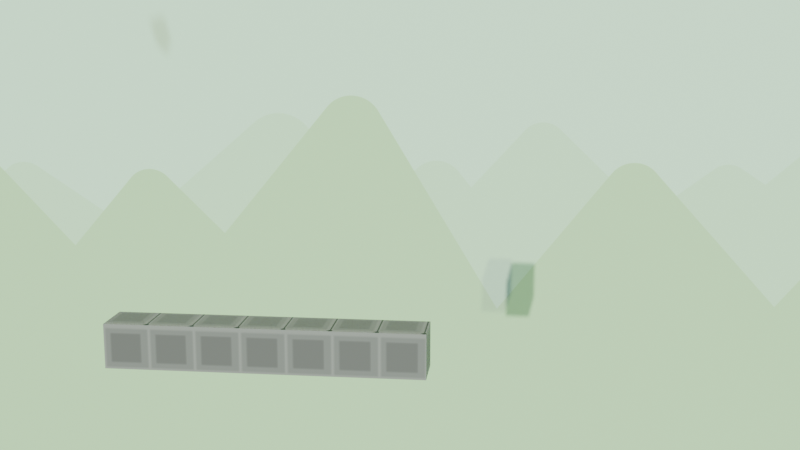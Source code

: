 # Source: OrangeCubePlayer5.blend  (saved by Blender 5.0.118; exported with 4.5.12 LTS)
import bpy
from mathutils import Matrix  # noqa: F401  (used for matrix-valued properties, if any)

bpy.ops.wm.read_factory_settings(use_empty=True)
scene = bpy.context.scene
scene.name = 'Scene'

# ---- collections
col_collection = bpy.data.collections.new('Collection'); scene.collection.children.link(col_collection)
col_collection_2 = bpy.data.collections.new('Collection 2'); scene.collection.children.link(col_collection_2)

# ---- images (referenced by path relative to the original .blend; pixels are not part of the script)
import os
ASSET_DIR = os.environ.get("B2B_ASSET_DIR", "")  # directory of the original .blend (textures are referenced by path, not embedded)
HERE = os.path.dirname(os.path.abspath(__file__))  # packed textures are extracted next to this script under _unpacked/

def load_image(name, relpath, width, height, colorspace="sRGB"):
    """Load a texture the original file referenced (path relative to the .blend, or extracted next to this script)."""
    p = next((c for c in (os.path.join(HERE, relpath), os.path.join(ASSET_DIR, relpath)) if relpath and os.path.exists(c)), "")
    if p:
        img = bpy.data.images.load(p, check_existing=True)
        img.name = name
    else:  # same state as the original file: an image datablock whose file is absent (Cycles renders it pink)
        img = bpy.data.images.new(name, width, height)
        img.source = "FILE"
        img.filepath = "//" + (relpath or name)
    img.colorspace_settings.name = colorspace
    return img
img_player_png_001 = load_image('player.png.001', '_unpacked/player.4d6b9b71.png', 96, 96, 'sRGB')
img_stonetile_png = load_image('stonetile.png', '_unpacked/stonetile.fe9421c3.png', 48, 48, 'sRGB')
img_stonetile_png_001 = load_image('stonetile.png.001', '_unpacked/stonetile.fe9421c3.png', 48, 48, 'sRGB')
img_stonetile_png_002 = load_image('stonetile.png.002', '_unpacked/stonetile.fe9421c3.png', 48, 48, 'sRGB')
img_stonetile_png_003 = load_image('stonetile.png.003', '_unpacked/stonetile.fe9421c3.png', 48, 48, 'sRGB')
img_stonetile_png_004 = load_image('stonetile.png.004', '_unpacked/stonetile.fe9421c3.png', 48, 48, 'sRGB')
img_stonetile_png_005 = load_image('stonetile.png.005', '_unpacked/stonetile.fe9421c3.png', 48, 48, 'sRGB')
img_bullet_png = load_image('bullet.png', '_unpacked/bullet.2eec2331.png', 30, 35, 'sRGB')
img_stonetile_png_006 = load_image('stonetile.png.006', '_unpacked/stonetile.fe9421c3.png', 48, 48, 'sRGB')
img_bullet_png_001 = load_image('bullet.png.001', '_unpacked/bullet.2eec2331.png', 30, 35, 'sRGB')
img_bullet_png_002 = load_image('bullet.png.002', '_unpacked/bullet.2eec2331.png', 30, 35, 'sRGB')
img_background2_png = load_image('background2.png', '_unpacked/background2.b289ce90.png', 1920, 1080, 'sRGB')

# ---- materials (node trees are filled in below, after node groups)
mat_material = bpy.data.materials.new('Material')
mat_material.alpha_threshold = 0.0
mat_material.use_backface_culling_lightprobe_volume = False
mat_material.roughness = 0.5
mat_material.line_color = (0.0, 0.0, 0.0, 1.0)
mat_material_001 = bpy.data.materials.new('Material.001')
mat_material_002 = bpy.data.materials.new('Material.002')
mat_material_003 = bpy.data.materials.new('Material.003')
mat_material_004 = bpy.data.materials.new('Material.004')
mat_material_005 = bpy.data.materials.new('Material.005')
mat_material_006 = bpy.data.materials.new('Material.006')
mat_material_007 = bpy.data.materials.new('Material.007')
mat_material_008 = bpy.data.materials.new('Material.008')
mat_material_009 = bpy.data.materials.new('Material.009')
mat_material_010 = bpy.data.materials.new('Material.010')
mat_background2 = bpy.data.materials.new('background2')

# ---- material node trees
mat_material.use_nodes = True; mat_material.node_tree.nodes.clear()
_N = mat_material.node_tree.nodes; _L = mat_material.node_tree.links
n0 = _N.new('ShaderNodeOutputMaterial'); n0.name = 'Material Output'; n0.location = (200, 100)
n1 = _N.new('ShaderNodeBsdfPrincipled'); n1.name = 'Principled BSDF'; n1.location = (-200, 100)
n2 = _N.new('ShaderNodeTexImage'); n2.name = 'Image Texture'; n2.location = (-590, 127)
n2.image = img_player_png_001
_L.new(n1.outputs[0], n0.inputs[0])
_L.new(n2.outputs[0], n1.inputs[0])
n0.is_active_output = True
mat_material_001.use_nodes = True; mat_material_001.node_tree.nodes.clear()
_N = mat_material_001.node_tree.nodes; _L = mat_material_001.node_tree.links
n0 = _N.new('ShaderNodeBsdfPrincipled'); n0.name = 'Principled BSDF'; n0.location = (-200, 100)
n1 = _N.new('ShaderNodeOutputMaterial'); n1.name = 'Material Output'; n1.location = (200, 100)
n2 = _N.new('ShaderNodeTexImage'); n2.name = 'Image Texture'; n2.location = (-524, 123)
n2.image = img_stonetile_png
_L.new(n0.outputs[0], n1.inputs[0])
_L.new(n2.outputs[0], n0.inputs[0])
n1.is_active_output = True
mat_material_002.use_nodes = True; mat_material_002.node_tree.nodes.clear()
_N = mat_material_002.node_tree.nodes; _L = mat_material_002.node_tree.links
n0 = _N.new('ShaderNodeBsdfPrincipled'); n0.name = 'Principled BSDF'; n0.location = (-200, 100)
n1 = _N.new('ShaderNodeOutputMaterial'); n1.name = 'Material Output'; n1.location = (200, 100)
n2 = _N.new('ShaderNodeTexImage'); n2.name = 'Image Texture'; n2.location = (-524, 123)
n2.image = img_stonetile_png_001
_L.new(n0.outputs[0], n1.inputs[0])
_L.new(n2.outputs[0], n0.inputs[0])
n1.is_active_output = True
mat_material_003.use_nodes = True; mat_material_003.node_tree.nodes.clear()
_N = mat_material_003.node_tree.nodes; _L = mat_material_003.node_tree.links
n0 = _N.new('ShaderNodeBsdfPrincipled'); n0.name = 'Principled BSDF'; n0.location = (-200, 100)
n1 = _N.new('ShaderNodeOutputMaterial'); n1.name = 'Material Output'; n1.location = (200, 100)
n2 = _N.new('ShaderNodeTexImage'); n2.name = 'Image Texture'; n2.location = (-524, 123)
n2.image = img_stonetile_png_002
_L.new(n0.outputs[0], n1.inputs[0])
_L.new(n2.outputs[0], n0.inputs[0])
n1.is_active_output = True
mat_material_004.use_nodes = True; mat_material_004.node_tree.nodes.clear()
_N = mat_material_004.node_tree.nodes; _L = mat_material_004.node_tree.links
n0 = _N.new('ShaderNodeBsdfPrincipled'); n0.name = 'Principled BSDF'; n0.location = (-200, 100)
n1 = _N.new('ShaderNodeOutputMaterial'); n1.name = 'Material Output'; n1.location = (200, 100)
n2 = _N.new('ShaderNodeTexImage'); n2.name = 'Image Texture'; n2.location = (-524, 123)
n2.image = img_stonetile_png_003
_L.new(n0.outputs[0], n1.inputs[0])
_L.new(n2.outputs[0], n0.inputs[0])
n1.is_active_output = True
mat_material_005.use_nodes = True; mat_material_005.node_tree.nodes.clear()
_N = mat_material_005.node_tree.nodes; _L = mat_material_005.node_tree.links
n0 = _N.new('ShaderNodeBsdfPrincipled'); n0.name = 'Principled BSDF'; n0.location = (-200, 100)
n1 = _N.new('ShaderNodeOutputMaterial'); n1.name = 'Material Output'; n1.location = (200, 100)
n2 = _N.new('ShaderNodeTexImage'); n2.name = 'Image Texture'; n2.location = (-524, 123)
n2.image = img_stonetile_png_004
_L.new(n0.outputs[0], n1.inputs[0])
_L.new(n2.outputs[0], n0.inputs[0])
n1.is_active_output = True
mat_material_006.use_nodes = True; mat_material_006.node_tree.nodes.clear()
_N = mat_material_006.node_tree.nodes; _L = mat_material_006.node_tree.links
n0 = _N.new('ShaderNodeBsdfPrincipled'); n0.name = 'Principled BSDF'; n0.location = (-200, 100)
n1 = _N.new('ShaderNodeOutputMaterial'); n1.name = 'Material Output'; n1.location = (200, 100)
n2 = _N.new('ShaderNodeTexImage'); n2.name = 'Image Texture'; n2.location = (-524, 123)
n2.image = img_stonetile_png_005
_L.new(n0.outputs[0], n1.inputs[0])
_L.new(n2.outputs[0], n0.inputs[0])
n1.is_active_output = True
mat_material_007.use_nodes = True; mat_material_007.node_tree.nodes.clear()
_N = mat_material_007.node_tree.nodes; _L = mat_material_007.node_tree.links
n0 = _N.new('ShaderNodeBsdfPrincipled'); n0.name = 'Principled BSDF'; n0.location = (-200, 100)
n1 = _N.new('ShaderNodeOutputMaterial'); n1.name = 'Material Output'; n1.location = (200, 100)
n2 = _N.new('ShaderNodeTexImage'); n2.name = 'Image Texture'; n2.location = (-614, 127)
n2.image = img_bullet_png
_L.new(n0.outputs[0], n1.inputs[0])
_L.new(n2.outputs[0], n0.inputs[0])
n1.is_active_output = True
mat_material_008.use_nodes = True; mat_material_008.node_tree.nodes.clear()
_N = mat_material_008.node_tree.nodes; _L = mat_material_008.node_tree.links
n0 = _N.new('ShaderNodeBsdfPrincipled'); n0.name = 'Principled BSDF'; n0.location = (-200, 100)
n1 = _N.new('ShaderNodeOutputMaterial'); n1.name = 'Material Output'; n1.location = (200, 100)
n2 = _N.new('ShaderNodeTexImage'); n2.name = 'Image Texture'; n2.location = (-524, 123)
n2.image = img_stonetile_png_006
_L.new(n0.outputs[0], n1.inputs[0])
_L.new(n2.outputs[0], n0.inputs[0])
n1.is_active_output = True
mat_material_009.use_nodes = True; mat_material_009.node_tree.nodes.clear()
_N = mat_material_009.node_tree.nodes; _L = mat_material_009.node_tree.links
n0 = _N.new('ShaderNodeBsdfPrincipled'); n0.name = 'Principled BSDF'; n0.location = (-200, 100)
n1 = _N.new('ShaderNodeOutputMaterial'); n1.name = 'Material Output'; n1.location = (200, 100)
n2 = _N.new('ShaderNodeTexImage'); n2.name = 'Image Texture'; n2.location = (-614, 127)
n2.image = img_bullet_png_001
_L.new(n0.outputs[0], n1.inputs[0])
_L.new(n2.outputs[0], n0.inputs[0])
n1.is_active_output = True
mat_material_010.use_nodes = True; mat_material_010.node_tree.nodes.clear()
_N = mat_material_010.node_tree.nodes; _L = mat_material_010.node_tree.links
n0 = _N.new('ShaderNodeBsdfPrincipled'); n0.name = 'Principled BSDF'; n0.location = (-200, 100)
n1 = _N.new('ShaderNodeOutputMaterial'); n1.name = 'Material Output'; n1.location = (200, 100)
n2 = _N.new('ShaderNodeTexImage'); n2.name = 'Image Texture'; n2.location = (-614, 127)
n2.image = img_bullet_png_002
_L.new(n0.outputs[0], n1.inputs[0])
_L.new(n2.outputs[0], n0.inputs[0])
n1.is_active_output = True
mat_background2.use_nodes = True; mat_background2.node_tree.nodes.clear()
_N = mat_background2.node_tree.nodes; _L = mat_background2.node_tree.links
n0 = _N.new('ShaderNodeOutputMaterial'); n0.name = 'Material Output'; n0.location = (0, 0)
n1 = _N.new('ShaderNodeTexImage'); n1.name = 'Image Texture'; n1.location = (-400, 0)
n1.image = img_background2_png
n1.extension = 'CLIP'
n2 = _N.new('ShaderNodeBsdfPrincipled'); n2.name = 'Principled BSDF'; n2.location = (-200, 0)
_L.new(n1.outputs[0], n2.inputs[0])
_L.new(n1.outputs[1], n2.inputs[4])
_L.new(n2.outputs[0], n0.inputs[0])
n0.is_active_output = True

# ---- world
world_world = bpy.data.worlds.new('World'); scene.world = world_world
world_world.use_nodes = True; world_world.node_tree.nodes.clear()
_N = world_world.node_tree.nodes; _L = world_world.node_tree.links
n0 = _N.new('ShaderNodeOutputWorld'); n0.name = 'World Output'; n0.location = (200, 100)
n1 = _N.new('ShaderNodeBackground'); n1.name = 'Background'; n1.location = (-200, 100)
n1.inputs[0].default_value = (0.05088, 0.05088, 0.05088, 1.0)
_L.new(n1.outputs[0], n0.inputs[0])
n0.is_active_output = True
world_world.color = (0.05088, 0.05088, 0.05088)
world_world.sun_shadow_jitter_overblur = 0.0

# ---- cameras
cam_camera = bpy.data.cameras.new('Camera')
cam_camera.clip_end = 100.0
cam_camera.ortho_scale = 7.314

# ---- lights
light_sun = bpy.data.lights.new('Sun', 'SUN')
light_sun.color = (1.0, 0.9831, 0.8577)
light_sun.energy = 3.5
light_sun_001 = bpy.data.lights.new('Sun.001', 'SUN')
light_sun_001.color = (0.7587, 1.0, 0.4241)
light_sun_001.energy = 1.3
light_sun_002 = bpy.data.lights.new('Sun.002', 'SUN')
light_sun_002.color = (0.7401, 0.9859, 1.0)
light_sun_002.energy = 2.5

# ---- meshes
me_cube = bpy.data.meshes.new('Cube')
me_cube.from_pydata([(1.0, 1.0, 1.0), (1.0, 1.0, -1.0), (1.0, -1.0, 1.0), (1.0, -1.0, -1.0), (-1.0, 1.0, 1.0), (-1.0, 1.0, -1.0), (-1.0, -1.0, 1.0), (-1.0, -1.0, -1.0)], [], [(0, 4, 6, 2), (3, 2, 6, 7), (7, 6, 4, 5), (5, 1, 3, 7), (1, 0, 2, 3), (5, 4, 0, 1)])
_uv = me_cube.uv_layers.new(name='UVMap')
_uv.uv.foreach_set('vector', [0.8575, 0.5141, 0.8575, 0.5544, 0.8172, 0.5544, 0.9462, 0.9459, 0.9462, 0.054, 0.9462, 0.9459, 0.05237, 0.9468, 0.05237, 0.05756, 0.9381, 0.4738, 0.9381, 0.5141, 0.8978, 0.5141, 0.8978, 0.4738, 0.8575, 0.4335, 0.8575, 0.4738, 0.9462, 0.054, 0.8172, 0.4335, 0.8575, 0.4738, 0.8575, 0.5141, 0.9462, 0.9459, 0.9462, 0.054, 0.8978, 0.4738, 0.8978, 0.5141, 0.8575, 0.5141, 0.8575, 0.4738])
me_cube.materials.append(mat_material)
me_cube.use_mirror_vertex_groups = False
me_cube.update()
me_cube_001 = bpy.data.meshes.new('Cube.001')
me_cube_001.from_pydata([(-1.0, -1.0, -1.0), (-1.0, -1.0, 1.0), (-1.0, 1.0, -1.0), (-1.0, 1.0, 1.0), (1.0, -1.0, -1.0), (1.0, -1.0, 1.0), (1.0, 1.0, -1.0), (1.0, 1.0, 1.0)], [], [(0, 1, 3, 2), (2, 3, 7, 6), (6, 7, 5, 4), (4, 5, 1, 0), (2, 6, 4, 0), (7, 3, 1, 5)])
_uv = me_cube_001.uv_layers.new(name='UVMap')
_uv.uv.foreach_set('vector', [0.05471, -2.695, 0.9697, -2.695, 0.9697, -1.78, 0.05471, -1.78, 0.05471, -1.78, 0.9697, -1.78, 0.9697, -0.8646, 0.05471, -0.8646, 0.05471, -0.8646, 0.9697, -0.8646, 0.9697, 0.05041, 0.05471, 0.05041, 0.05471, 0.05041, 0.9697, 0.05041, 0.9697, 0.9654, 0.05471, 0.9654, -0.8603, -0.8646, 0.05471, -0.8646, 0.05471, 0.05041, -0.8603, 0.05041, 0.9697, -0.8646, 1.885, -0.8646, 1.885, 0.05041, 0.9697, 0.05041])
me_cube_001.materials.append(mat_material_001)
me_cube_001.update()
me_cube_002 = bpy.data.meshes.new('Cube.002')
me_cube_002.from_pydata([(-1.0, -1.0, -1.0), (-1.0, -1.0, 1.0), (-1.0, 1.0, -1.0), (-1.0, 1.0, 1.0), (1.0, -1.0, -1.0), (1.0, -1.0, 1.0), (1.0, 1.0, -1.0), (1.0, 1.0, 1.0)], [], [(0, 1, 3, 2), (2, 3, 7, 6), (6, 7, 5, 4), (4, 5, 1, 0), (2, 6, 4, 0), (7, 3, 1, 5)])
_uv = me_cube_002.uv_layers.new(name='UVMap')
_uv.uv.foreach_set('vector', [0.05471, -2.695, 0.9697, -2.695, 0.9697, -1.78, 0.05471, -1.78, 0.05471, -1.78, 0.9697, -1.78, 0.9697, -0.8646, 0.05471, -0.8646, 0.05471, -0.8646, 0.9697, -0.8646, 0.9697, 0.05041, 0.05471, 0.05041, 0.05471, 0.05041, 0.9697, 0.05041, 0.9697, 0.9654, 0.05471, 0.9654, -0.8603, -0.8646, 0.05471, -0.8646, 0.05471, 0.05041, -0.8603, 0.05041, 0.9697, -0.8646, 1.885, -0.8646, 1.885, 0.05041, 0.9697, 0.05041])
me_cube_002.materials.append(mat_material_002)
me_cube_002.update()
me_cube_003 = bpy.data.meshes.new('Cube.003')
me_cube_003.from_pydata([(-1.0, -1.0, -1.0), (-1.0, -1.0, 1.0), (-1.0, 1.0, -1.0), (-1.0, 1.0, 1.0), (1.0, -1.0, -1.0), (1.0, -1.0, 1.0), (1.0, 1.0, -1.0), (1.0, 1.0, 1.0)], [], [(0, 1, 3, 2), (2, 3, 7, 6), (6, 7, 5, 4), (4, 5, 1, 0), (2, 6, 4, 0), (7, 3, 1, 5)])
_uv = me_cube_003.uv_layers.new(name='UVMap')
_uv.uv.foreach_set('vector', [0.05471, -2.695, 0.9697, -2.695, 0.9697, -1.78, 0.05471, -1.78, 0.05471, -1.78, 0.9697, -1.78, 0.9697, -0.8646, 0.05471, -0.8646, 0.05471, -0.8646, 0.9697, -0.8646, 0.9697, 0.05041, 0.05471, 0.05041, 0.05471, 0.05041, 0.9697, 0.05041, 0.9697, 0.9654, 0.05471, 0.9654, -0.8603, -0.8646, 0.05471, -0.8646, 0.05471, 0.05041, -0.8603, 0.05041, 0.9697, -0.8646, 1.885, -0.8646, 1.885, 0.05041, 0.9697, 0.05041])
me_cube_003.materials.append(mat_material_003)
me_cube_003.update()
me_cube_004 = bpy.data.meshes.new('Cube.004')
me_cube_004.from_pydata([(-1.0, -1.0, -1.0), (-1.0, -1.0, 1.0), (-1.0, 1.0, -1.0), (-1.0, 1.0, 1.0), (1.0, -1.0, -1.0), (1.0, -1.0, 1.0), (1.0, 1.0, -1.0), (1.0, 1.0, 1.0)], [], [(0, 1, 3, 2), (2, 3, 7, 6), (6, 7, 5, 4), (4, 5, 1, 0), (2, 6, 4, 0), (7, 3, 1, 5)])
_uv = me_cube_004.uv_layers.new(name='UVMap')
_uv.uv.foreach_set('vector', [0.05471, -2.695, 0.9697, -2.695, 0.9697, -1.78, 0.05471, -1.78, 0.05471, -1.78, 0.9697, -1.78, 0.9697, -0.8646, 0.05471, -0.8646, 0.05471, -0.8646, 0.9697, -0.8646, 0.9697, 0.05041, 0.05471, 0.05041, 0.05471, 0.05041, 0.9697, 0.05041, 0.9697, 0.9654, 0.05471, 0.9654, -0.8603, -0.8646, 0.05471, -0.8646, 0.05471, 0.05041, -0.8603, 0.05041, 0.9697, -0.8646, 1.885, -0.8646, 1.885, 0.05041, 0.9697, 0.05041])
me_cube_004.materials.append(mat_material_004)
me_cube_004.update()
me_cube_005 = bpy.data.meshes.new('Cube.005')
me_cube_005.from_pydata([(-1.0, -1.0, -1.0), (-1.0, -1.0, 1.0), (-1.0, 1.0, -1.0), (-1.0, 1.0, 1.0), (1.0, -1.0, -1.0), (1.0, -1.0, 1.0), (1.0, 1.0, -1.0), (1.0, 1.0, 1.0)], [], [(0, 1, 3, 2), (2, 3, 7, 6), (6, 7, 5, 4), (4, 5, 1, 0), (2, 6, 4, 0), (7, 3, 1, 5)])
_uv = me_cube_005.uv_layers.new(name='UVMap')
_uv.uv.foreach_set('vector', [0.05471, -2.695, 0.9697, -2.695, 0.9697, -1.78, 0.05471, -1.78, 0.05471, -1.78, 0.9697, -1.78, 0.9697, -0.8646, 0.05471, -0.8646, 0.05471, -0.8646, 0.9697, -0.8646, 0.9697, 0.05041, 0.05471, 0.05041, 0.05471, 0.05041, 0.9697, 0.05041, 0.9697, 0.9654, 0.05471, 0.9654, -0.8603, -0.8646, 0.05471, -0.8646, 0.05471, 0.05041, -0.8603, 0.05041, 0.9697, -0.8646, 1.885, -0.8646, 1.885, 0.05041, 0.9697, 0.05041])
me_cube_005.materials.append(mat_material_005)
me_cube_005.update()
me_cube_006 = bpy.data.meshes.new('Cube.006')
me_cube_006.from_pydata([(-1.0, -1.0, -1.0), (-1.0, -1.0, 1.0), (-1.0, 1.0, -1.0), (-1.0, 1.0, 1.0), (1.0, -1.0, -1.0), (1.0, -1.0, 1.0), (1.0, 1.0, -1.0), (1.0, 1.0, 1.0)], [], [(0, 1, 3, 2), (2, 3, 7, 6), (6, 7, 5, 4), (4, 5, 1, 0), (2, 6, 4, 0), (7, 3, 1, 5)])
_uv = me_cube_006.uv_layers.new(name='UVMap')
_uv.uv.foreach_set('vector', [0.05471, -2.695, 0.9697, -2.695, 0.9697, -1.78, 0.05471, -1.78, 0.05471, -1.78, 0.9697, -1.78, 0.9697, -0.8646, 0.05471, -0.8646, 0.05471, -0.8646, 0.9697, -0.8646, 0.9697, 0.05041, 0.05471, 0.05041, 0.05471, 0.05041, 0.9697, 0.05041, 0.9697, 0.9654, 0.05471, 0.9654, -0.8603, -0.8646, 0.05471, -0.8646, 0.05471, 0.05041, -0.8603, 0.05041, 0.9697, -0.8646, 1.885, -0.8646, 1.885, 0.05041, 0.9697, 0.05041])
me_cube_006.materials.append(mat_material_006)
me_cube_006.update()
me_cube_007 = bpy.data.meshes.new('Cube.007')
me_cube_007.from_pydata([(-1.0, -1.0, -1.0), (-1.0, -1.0, 1.0), (-1.0, 1.0, -1.0), (-1.0, 1.0, 1.0), (1.0, -1.0, -0.002705), (1.0, -1.0, 0.002705), (1.0, 1.0, -0.002705), (1.0, 1.0, 0.002705)], [], [(0, 1, 3, 2), (2, 3, 7, 6), (6, 7, 5, 4), (4, 5, 1, 0), (2, 6, 4, 0), (7, 3, 1, 5)])
_uv = me_cube_007.uv_layers.new(name='UVMap')
_uv.uv.foreach_set('vector', [0.3053, 0.3771, 0.3614, 0.3771, 0.3614, 0.4332, 0.3053, 0.4332, 0.3053, 0.4332, 0.3614, 0.4332, 0.3614, 0.4893, 0.3053, 0.4893, 0.3053, 0.4893, 0.3614, 0.4893, 0.3614, 0.5454, 0.3053, 0.5454, 0.3053, 0.5454, 0.3614, 0.5454, 0.3614, 0.6014, 0.3053, 0.6014, 0.2492, 0.4893, 0.3053, 0.4893, 0.3053, 0.5454, 0.2492, 0.5454, 0.3614, 0.4893, 0.4175, 0.4893, 0.4175, 0.5454, 0.3614, 0.5454])
me_cube_007.materials.append(mat_material_007)
me_cube_007.update()
me_cube_008 = bpy.data.meshes.new('Cube.008')
me_cube_008.from_pydata([(-1.0, -1.0, -1.0), (-1.0, -1.0, 1.0), (-1.0, 1.0, -1.0), (-1.0, 1.0, 1.0), (1.0, -1.0, -1.0), (1.0, -1.0, 1.0), (1.0, 1.0, -1.0), (1.0, 1.0, 1.0)], [], [(0, 1, 3, 2), (2, 3, 7, 6), (6, 7, 5, 4), (4, 5, 1, 0), (2, 6, 4, 0), (7, 3, 1, 5)])
_uv = me_cube_008.uv_layers.new(name='UVMap')
_uv.uv.foreach_set('vector', [0.05471, -2.695, 0.9697, -2.695, 0.9697, -1.78, 0.05471, -1.78, 0.05471, -1.78, 0.9697, -1.78, 0.9697, -0.8646, 0.05471, -0.8646, 0.05471, -0.8646, 0.9697, -0.8646, 0.9697, 0.05041, 0.05471, 0.05041, 0.05471, 0.05041, 0.9697, 0.05041, 0.9697, 0.9654, 0.05471, 0.9654, -0.8603, -0.8646, 0.05471, -0.8646, 0.05471, 0.05041, -0.8603, 0.05041, 0.9697, -0.8646, 1.885, -0.8646, 1.885, 0.05041, 0.9697, 0.05041])
me_cube_008.materials.append(mat_material_008)
me_cube_008.update()
me_cube_009 = bpy.data.meshes.new('Cube.009')
me_cube_009.from_pydata([(-1.0, -1.0, -1.0), (-1.0, -1.0, 1.0), (-1.0, 1.0, -1.0), (-1.0, 1.0, 1.0), (1.0, -1.0, -0.002705), (1.0, -1.0, 0.002705), (1.0, 1.0, -0.002705), (1.0, 1.0, 0.002705)], [], [(0, 1, 3, 2), (2, 3, 7, 6), (6, 7, 5, 4), (4, 5, 1, 0), (2, 6, 4, 0), (7, 3, 1, 5)])
_uv = me_cube_009.uv_layers.new(name='UVMap')
_uv.uv.foreach_set('vector', [0.3053, 0.3771, 0.3614, 0.3771, 0.3614, 0.4332, 0.3053, 0.4332, 0.3053, 0.4332, 0.3614, 0.4332, 0.3614, 0.4893, 0.3053, 0.4893, 0.3053, 0.4893, 0.3614, 0.4893, 0.3614, 0.5454, 0.3053, 0.5454, 0.3053, 0.5454, 0.3614, 0.5454, 0.3614, 0.6014, 0.3053, 0.6014, 0.2492, 0.4893, 0.3053, 0.4893, 0.3053, 0.5454, 0.2492, 0.5454, 0.3614, 0.4893, 0.4175, 0.4893, 0.4175, 0.5454, 0.3614, 0.5454])
me_cube_009.materials.append(mat_material_009)
me_cube_009.update()
me_circle = bpy.data.meshes.new('Circle')
me_circle.from_pydata([(0.0, 1.0, 0.0), (-0.1951, 0.9808, 0.0), (-0.3827, 0.9239, 0.0), (-0.5556, 0.8315, 0.0), (-0.7071, 0.7071, 0.0), (-0.8315, 0.5556, 0.0), (-0.9239, 0.3827, 0.0), (-0.9808, 0.1951, 0.0), (-1.0, 0.0, 0.0), (-0.9808, -0.1951, 0.0), (-0.9239, -0.3827, 0.0), (-0.8315, -0.5556, 0.0), (-0.7071, -0.7071, 0.0), (-0.5556, -0.8315, 0.0), (-0.3827, -0.9239, 0.0), (-0.1951, -0.9808, 0.0), (0.0, -1.0, 0.0), (0.1951, -0.9808, 0.0), (0.3827, -0.9239, 0.0), (0.5556, -0.8315, 0.0), (0.7071, -0.7071, 0.0), (0.8315, -0.5556, 0.0), (0.9239, -0.3827, 0.0), (0.9808, -0.1951, 0.0), (1.0, 0.0, 0.0), (0.9808, 0.1951, 0.0), (0.9239, 0.3827, 0.0), (0.8315, 0.5556, 0.0), (0.7071, 0.7071, 0.0), (0.5556, 0.8315, 0.0), (0.3827, 0.9239, 0.0), (0.1951, 0.9808, 0.0)], [(1, 0), (2, 1), (3, 2), (4, 3), (5, 4), (6, 5), (7, 6), (8, 7), (9, 8), (10, 9), (11, 10), (12, 11), (13, 12), (14, 13), (15, 14), (16, 15), (17, 16), (18, 17), (19, 18), (20, 19), (21, 20), (22, 21), (23, 22), (24, 23), (25, 24), (26, 25), (27, 26), (28, 27), (29, 28), (30, 29), (31, 30), (0, 31)], [])
_uv = me_circle.uv_layers.new(name='UVMap')
_uv.uv.foreach_set('vector', [])
me_circle.update()
me_circle_001 = bpy.data.meshes.new('Circle.001')
me_circle_001.from_pydata([(0.0, 1.0, 0.0), (-0.1951, 0.9808, 0.0), (-0.3827, 0.9239, 0.0), (-0.5556, 0.8315, 0.0), (-0.7071, 0.7071, 0.0), (-0.8315, 0.5556, 0.0), (-0.9239, 0.3827, 0.0), (-0.9808, 0.1951, 0.0), (-1.0, 0.0, 0.0), (-0.9808, -0.1951, 0.0), (-0.9239, -0.3827, 0.0), (-0.8315, -0.5556, 0.0), (-0.7071, -0.7071, 0.0), (-0.5556, -0.8315, 0.0), (-0.3827, -0.9239, 0.0), (-0.1951, -0.9808, 0.0), (0.0, -1.0, 0.0), (0.1951, -0.9808, 0.0), (0.3827, -0.9239, 0.0), (0.5556, -0.8315, 0.0), (0.7071, -0.7071, 0.0), (0.8315, -0.5556, 0.0), (0.9239, -0.3827, 0.0), (0.9808, -0.1951, 0.0), (1.0, 0.0, 0.0), (0.9808, 0.1951, 0.0), (0.9239, 0.3827, 0.0), (0.8315, 0.5556, 0.0), (0.7071, 0.7071, 0.0), (0.5556, 0.8315, 0.0), (0.3827, 0.9239, 0.0), (0.1951, 0.9808, 0.0)], [(1, 0), (2, 1), (3, 2), (4, 3), (5, 4), (6, 5), (7, 6), (8, 7), (9, 8), (10, 9), (11, 10), (12, 11), (13, 12), (14, 13), (15, 14), (16, 15), (17, 16), (18, 17), (19, 18), (20, 19), (21, 20), (22, 21), (23, 22), (24, 23), (25, 24), (26, 25), (27, 26), (28, 27), (29, 28), (30, 29), (31, 30), (0, 31)], [])
_uv = me_circle_001.uv_layers.new(name='UVMap')
_uv.uv.foreach_set('vector', [])
me_circle_001.update()
me_cube_010 = bpy.data.meshes.new('Cube.010')
me_cube_010.from_pydata([(-1.0, -1.0, -1.0), (-1.0, -1.0, 1.0), (-1.0, 1.0, -1.0), (-1.0, 1.0, 1.0), (1.0, -1.0, -0.002705), (1.0, -1.0, 0.002705), (1.0, 1.0, -0.002705), (1.0, 1.0, 0.002705)], [], [(0, 1, 3, 2), (2, 3, 7, 6), (6, 7, 5, 4), (4, 5, 1, 0), (2, 6, 4, 0), (7, 3, 1, 5)])
_uv = me_cube_010.uv_layers.new(name='UVMap')
_uv.uv.foreach_set('vector', [0.3053, 0.3771, 0.3614, 0.3771, 0.3614, 0.4332, 0.3053, 0.4332, 0.3053, 0.4332, 0.3614, 0.4332, 0.3614, 0.4893, 0.3053, 0.4893, 0.3053, 0.4893, 0.3614, 0.4893, 0.3614, 0.5454, 0.3053, 0.5454, 0.3053, 0.5454, 0.3614, 0.5454, 0.3614, 0.6014, 0.3053, 0.6014, 0.2492, 0.4893, 0.3053, 0.4893, 0.3053, 0.5454, 0.2492, 0.5454, 0.3614, 0.4893, 0.4175, 0.4893, 0.4175, 0.5454, 0.3614, 0.5454])
me_cube_010.materials.append(mat_material_010)
me_cube_010.update()
me_background2 = bpy.data.meshes.new('background2')
me_background2.from_pydata([(-0.8889, -0.5, 0.0), (0.8889, -0.5, 0.0), (-0.8889, 0.5, 0.0), (0.8889, 0.5, 0.0)], [], [(0, 1, 3, 2)])
_uv = me_background2.uv_layers.new(name='UVMap')
_uv.uv.foreach_set('vector', [0.0, 0.0, 1.0, 0.0, 1.0, 1.0, 0.0, 1.0])
me_background2.materials.append(mat_background2)
me_background2.update()

# ---- objects
ob_orange = bpy.data.objects.new('Orange', me_cube)
ob_camera = bpy.data.objects.new('Camera', cam_camera)
ob_sun = bpy.data.objects.new('Sun', light_sun)
ob_empty = bpy.data.objects.new('Empty', img_background2_png)
ob_cube_001 = bpy.data.objects.new('Cube.001', me_cube_001)
ob_cube_002 = bpy.data.objects.new('Cube.002', me_cube_002)
ob_cube_003 = bpy.data.objects.new('Cube.003', me_cube_003)
ob_cube_004 = bpy.data.objects.new('Cube.004', me_cube_004)
ob_cube_005 = bpy.data.objects.new('Cube.005', me_cube_005)
ob_cube_006 = bpy.data.objects.new('Cube.006', me_cube_006)
ob_bullet = bpy.data.objects.new('Bullet', me_cube_007)
ob_cube_007 = bpy.data.objects.new('Cube.007', me_cube_008)
ob_bullet_001 = bpy.data.objects.new('Bullet.001', me_cube_009)
ob_sun_001 = bpy.data.objects.new('Sun.001', light_sun_001)
ob_lazy_rotate = bpy.data.objects.new('Lazy rotate', me_circle)
ob_lazy_rotate_001 = bpy.data.objects.new('Lazy rotate.001', me_circle_001)
ob_bullet_002 = bpy.data.objects.new('Bullet.002', me_cube_010)
ob_background2 = bpy.data.objects.new('background2', me_background2)
ob_sun_002 = bpy.data.objects.new('Sun.002', light_sun_002)

# ---- transforms, parenting, visibility, modifiers, constraints
ob_orange.location = (16.0, 0.0, 18.84)
ob_orange.scale = (0.8056, 1.0, 1.194)
ob_orange.lock_rotations_4d = False
ob_orange.empty_display_type = 'ARROWS'
ob_orange.lineart.crease_threshold = 0.0
ob_camera.location = (11.02, -45.45, 15.32)
ob_camera.rotation_euler = (1.379, -5.679e-07, 0.1148)
ob_camera.lock_rotations_4d = False
ob_camera.empty_display_type = 'ARROWS'
ob_camera.color = (0.0, 0.0, 0.0, 0.0)
ob_camera.display_type = 'WIRE'
ob_camera.lineart.crease_threshold = 0.0
ob_sun.location = (0.0, -5.487, 32.7)
ob_sun.rotation_euler = (0.9187, 0.2269, 0.0)
ob_empty.location = (2.098, 24.25, 0.1411)
ob_empty.rotation_euler = (1.571, 2.22e-16, 2.22e-16)
ob_empty.scale = (11.8, 11.8, 11.8)
ob_empty.empty_display_type = 'IMAGE'
ob_empty.empty_display_size = 5.0
ob_cube_001.location = (0.0, 0.0, 1.0)
ob_cube_002.location = (2.0, 0.0, 1.0)
ob_cube_003.location = (-2.0, 0.0, 1.0)
ob_cube_004.location = (4.0, 0.0, 1.0)
ob_cube_005.location = (-4.0, 0.0, 1.0)
ob_cube_006.location = (6.0, 0.0, 1.0)
ob_bullet.location = (45.0, 0.0, 3.0)
ob_bullet.scale = (0.5001, 0.5001, 0.5001)
ob_cube_007.location = (-6.0, 0.0, 1.0)
ob_bullet_001.parent = ob_lazy_rotate
ob_bullet_001.matrix_parent_inverse = Matrix(((1.0, 2.22e-16, -2.22e-16, -2.0), (2.22e-16, 7.55e-08, 1.0, -12.0), (2.22e-16, -1.0, 7.55e-08, -9.06e-07), (-0.0, -0.0, -0.0, 1.0)))
ob_bullet_001.location = (-29.0, 0.0, -16.0)
ob_bullet_001.scale = (0.5001, 0.5001, 0.5001)
ob_sun_001.location = (0.0, 0.0, 0.0)
ob_sun_001.rotation_euler = (-0.8398, -0.5095, 2.951)
ob_lazy_rotate.location = (2.0, 0.0, 12.0)
ob_lazy_rotate.rotation_euler = (1.571, -0.7854, 0.0)
ob_lazy_rotate.hide_render = True
ob_lazy_rotate_001.location = (2.0, 0.0, 3.014)
ob_lazy_rotate_001.rotation_euler = (1.571, -0.7854, 0.0)
ob_lazy_rotate_001.hide_render = True
ob_bullet_002.parent = ob_lazy_rotate_001
ob_bullet_002.matrix_parent_inverse = Matrix(((1.0, 2.22e-16, -2.22e-16, -2.0), (2.22e-16, 7.55e-08, 1.0, -12.0), (2.22e-16, -1.0, 7.55e-08, -9.06e-07), (-0.0, -0.0, -0.0, 1.0)))
ob_bullet_002.location = (-29.0, 0.0, -16.0)
ob_bullet_002.scale = (0.5001, 0.5001, 0.5001)
ob_background2.location = (2.098, 30.71, -0.3372)
ob_background2.rotation_euler = (1.571, 0.0, 0.0)
ob_background2.scale = (38.02, 38.02, 38.02)
ob_sun_002.location = (15.33, 3.951, 11.15)
ob_sun_002.rotation_euler = (2.585, -0.1458, 0.2058)

# ---- collection membership
col_collection.objects.link(ob_orange)
col_collection.objects.link(ob_camera)
col_collection.objects.link(ob_sun)
col_collection.objects.link(ob_empty)
col_collection.objects.link(ob_cube_001)
col_collection.objects.link(ob_cube_002)
col_collection.objects.link(ob_cube_003)
col_collection.objects.link(ob_cube_004)
col_collection.objects.link(ob_cube_005)
col_collection.objects.link(ob_cube_006)
col_collection.objects.link(ob_bullet)
col_collection.objects.link(ob_cube_007)
col_collection.objects.link(ob_bullet_001)
col_collection.objects.link(ob_sun_001)
col_collection.objects.link(ob_lazy_rotate)
col_collection.objects.link(ob_lazy_rotate_001)
col_collection.objects.link(ob_bullet_002)
col_collection_2.objects.link(ob_background2)
col_collection_2.objects.link(ob_sun_002)

# ---- scene / render settings (as saved in the file)
scene.camera = ob_camera
scene.frame_start = 0; scene.frame_end = 250; scene.frame_set(250)
scene.render.engine = 'CYCLES'
scene.render.image_settings.file_format = 'FFMPEG'
scene.render.image_settings.color_mode = 'RGB'
scene.render.bake_bias = 0.0
scene.render.bake_samples = 0
scene.cycles.sampling_pattern = 'TABULATED_SOBOL'
scene.eevee.use_volume_custom_range = False
bpy.context.view_layer.update()
